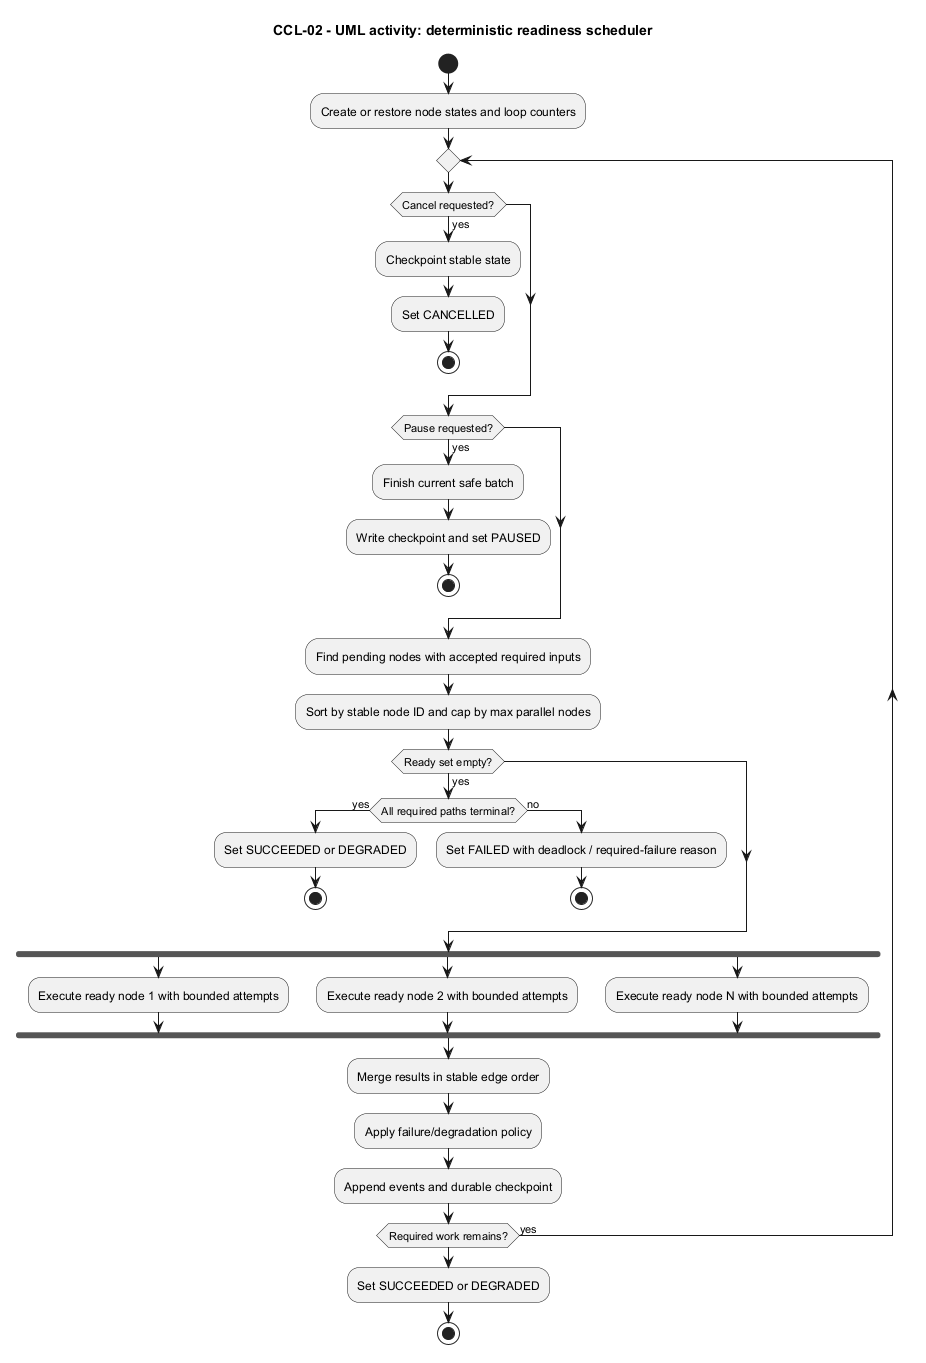

The diagram above was rendered by PlantUML. Its source (embedded in the PNG):
@startuml
title CCL-02 - UML activity: deterministic readiness scheduler
skinparam shadowing false
skinparam linetype ortho
start
:Create or restore node states and loop counters;
repeat
  if (Cancel requested?) then (yes)
    :Checkpoint stable state;
    :Set CANCELLED;
    stop
  endif
  if (Pause requested?) then (yes)
    :Finish current safe batch;
    :Write checkpoint and set PAUSED;
    stop
  endif
  :Find pending nodes with accepted required inputs;
  :Sort by stable node ID and cap by max parallel nodes;
  if (Ready set empty?) then (yes)
    if (All required paths terminal?) then (yes)
      :Set SUCCEEDED or DEGRADED;
      stop
    else (no)
      :Set FAILED with deadlock / required-failure reason;
      stop
    endif
  endif
  fork
    :Execute ready node 1 with bounded attempts;
  fork again
    :Execute ready node 2 with bounded attempts;
  fork again
    :Execute ready node N with bounded attempts;
  end fork
  :Merge results in stable edge order;
  :Apply failure/degradation policy;
  :Append events and durable checkpoint;
repeat while (Required work remains?) is (yes)
:Set SUCCEEDED or DEGRADED;
stop
@enduml